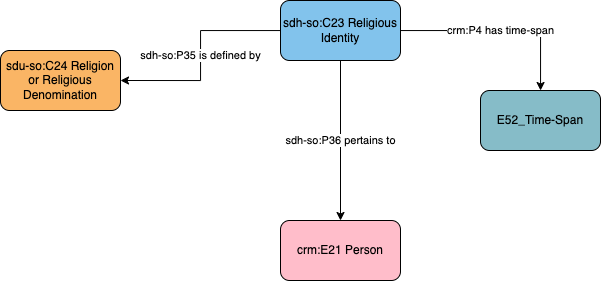

The diagram above was exported from draw.io. Its source (the exported page's mxGraphModel, read from the mxfile embedded in the PNG):
<mxGraphModel dx="1023" dy="513" grid="1" gridSize="10" guides="1" tooltips="1" connect="1" arrows="1" fold="1" page="1" pageScale="1" pageWidth="1169" pageHeight="827" math="0" shadow="0">
  <root>
    <mxCell id="0" />
    <mxCell id="1" parent="0" />
    <mxCell id="DEQvaN1L33m04qhUDyfA-2" value="sdh-so:P36 pertains to" style="edgeStyle=orthogonalEdgeStyle;rounded=0;orthogonalLoop=1;jettySize=auto;html=1;" parent="1" source="DEQvaN1L33m04qhUDyfA-5" target="DEQvaN1L33m04qhUDyfA-6" edge="1">
      <mxGeometry relative="1" as="geometry" />
    </mxCell>
    <mxCell id="DEQvaN1L33m04qhUDyfA-4" value="sdh-so:P35 is defined by" style="edgeStyle=orthogonalEdgeStyle;rounded=0;orthogonalLoop=1;jettySize=auto;html=1;entryX=1;entryY=0.5;entryDx=0;entryDy=0;" parent="1" source="DEQvaN1L33m04qhUDyfA-5" target="DEQvaN1L33m04qhUDyfA-7" edge="1">
      <mxGeometry relative="1" as="geometry" />
    </mxCell>
    <mxCell id="DEQvaN1L33m04qhUDyfA-5" value="sdh-so:C23 Religious Identity" style="rounded=1;whiteSpace=wrap;html=1;fillColor=#82c3ec" parent="1" vertex="1">
      <mxGeometry x="610" y="300" width="120" height="60" as="geometry" />
    </mxCell>
    <mxCell id="DEQvaN1L33m04qhUDyfA-6" value="crm:E21 Person" style="rounded=1;whiteSpace=wrap;html=1;fillColor=#ffbdca" parent="1" vertex="1">
      <mxGeometry x="610" y="520" width="120" height="60" as="geometry" />
    </mxCell>
    <mxCell id="DEQvaN1L33m04qhUDyfA-7" value="sdu-so:C24 Religion or Religious Denomination" style="rounded=1;whiteSpace=wrap;html=1;fillColor=#fab565" parent="1" vertex="1">
      <mxGeometry x="330" y="350" width="120" height="60" as="geometry" />
    </mxCell>
    <mxCell id="wxqOmGHSGqqqlHP-QWoV-1" value="crm:P4 has time-span" style="edgeStyle=orthogonalEdgeStyle;rounded=0;orthogonalLoop=1;jettySize=auto;html=1;" edge="1" parent="1" target="wxqOmGHSGqqqlHP-QWoV-2" source="DEQvaN1L33m04qhUDyfA-5">
      <mxGeometry x="-0.0037" relative="1" as="geometry">
        <mxPoint as="offset" />
        <mxPoint x="750" y="330" as="sourcePoint" />
      </mxGeometry>
    </mxCell>
    <mxCell id="wxqOmGHSGqqqlHP-QWoV-2" value="E52_Time-Span" style="rounded=1;whiteSpace=wrap;html=1;fillColor=#86bcc8" vertex="1" parent="1">
      <mxGeometry x="810" y="390" width="120" height="60" as="geometry" />
    </mxCell>
  </root>
</mxGraphModel>